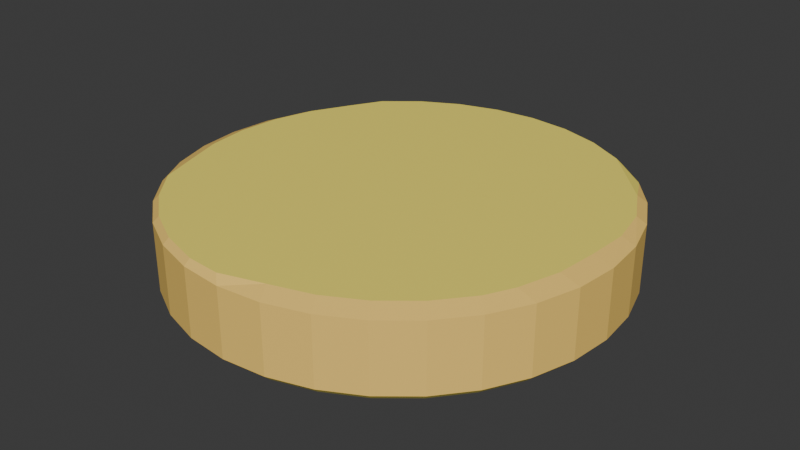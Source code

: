 # Source: Cookie2.blend  (saved by Blender 4.3.34; exported with 4.5.12 LTS)
import bpy
from mathutils import Matrix  # noqa: F401  (used for matrix-valued properties, if any)

bpy.ops.wm.read_factory_settings(use_empty=True)
scene = bpy.context.scene
scene.name = 'Scene'

# ---- collections
col_collection = bpy.data.collections.new('Collection'); scene.collection.children.link(col_collection)

# ---- materials (node trees are filled in below, after node groups)
mat_x = bpy.data.materials.new('クッキー')
mat_x_1 = bpy.data.materials.new('クッキー２')

# ---- material node trees
mat_x.use_nodes = True; mat_x.node_tree.nodes.clear()
_N = mat_x.node_tree.nodes; _L = mat_x.node_tree.links
n0 = _N.new('ShaderNodeBsdfPrincipled'); n0.name = 'プリンシプルBSDF'; n0.location = (10, 300)
n0.inputs[0].default_value = (1.0, 0.8488, 0.1419, 1.0)
n1 = _N.new('ShaderNodeOutputMaterial'); n1.name = 'マテリアル出力'; n1.location = (300, 300)
_L.new(n0.outputs[0], n1.inputs[0])
n1.is_active_output = True
mat_x_1.use_nodes = True; mat_x_1.node_tree.nodes.clear()
_N = mat_x_1.node_tree.nodes; _L = mat_x_1.node_tree.links
n0 = _N.new('ShaderNodeBsdfPrincipled'); n0.name = 'プリンシプルBSDF'; n0.location = (10, 300)
n0.inputs[0].default_value = (1.0, 0.6617, 0.1591, 1.0)
n0.inputs[20].default_value = 3.0
n0.inputs[27].default_value = (1.0, 0.7403, 0.01458, 1.0)
n1 = _N.new('ShaderNodeOutputMaterial'); n1.name = 'マテリアル出力'; n1.location = (300, 300)
_L.new(n0.outputs[0], n1.inputs[0])
n1.is_active_output = True

# ---- world
world_world = bpy.data.worlds.new('World'); scene.world = world_world
world_world.use_nodes = True; world_world.node_tree.nodes.clear()
_N = world_world.node_tree.nodes; _L = world_world.node_tree.links
n0 = _N.new('ShaderNodeOutputWorld'); n0.name = 'World Output'; n0.location = (300, 300)
n1 = _N.new('ShaderNodeBackground'); n1.name = 'Background'; n1.location = (10, 300)
n1.inputs[0].default_value = (0.05088, 0.05088, 0.05088, 1.0)
_L.new(n1.outputs[0], n0.inputs[0])
n0.is_active_output = True
world_world.color = (0.05088, 0.05088, 0.05088)
world_world.sun_shadow_jitter_overblur = 0.0

# ---- meshes
me_x = bpy.data.meshes.new('円柱')
me_x.from_pydata([(2.328e-10, 0.9741, -0.6395), (0.0, 1.0, -0.6652), (0.19, 0.9554, -0.6395), (0.1951, 0.9808, -0.6652), (0.3728, 0.9, -0.6395), (0.3827, 0.9239, -0.6652), (0.5412, 0.81, -0.6395), (0.5556, 0.8315, -0.6652), (0.7206, 0.6888, -0.6626), (0.7071, 0.7071, -0.6652), (0.7913, 0.5412, -0.6395), (0.8315, 0.5556, -0.6652), (0.8814, 0.3728, -0.6395), (0.9239, 0.3827, -0.6652), (0.9192, 0.19, -0.6395), (0.9808, 0.1951, -0.6652), (0.9105, -2.328e-10, -0.6395), (1.0, 0.0, -0.6652), (0.8918, -0.19, -0.6395), (0.9808, -0.1951, -0.6652), (0.8364, -0.3728, -0.6395), (0.9239, -0.3827, -0.6652), (0.7753, -0.494, -0.6395), (0.8315, -0.5556, -0.6652), (0.6542, -0.6416, -0.6395), (0.7071, -0.7071, -0.6652), (0.5066, -0.7628, -0.6395), (0.5556, -0.8315, -0.6652), (0.3382, -0.8528, -0.6395), (0.3827, -0.9239, -0.6652), (0.1554, -0.9082, -0.6395), (0.1951, -0.9808, -0.6652), (-0.0368, -0.9663, -0.6395), (0.0, -1.0, -0.6652), (-0.19, -0.9554, -0.6395), (-0.1951, -0.9808, -0.6652), (-0.3728, -0.9, -0.6395), (-0.3827, -0.9239, -0.6652), (-0.5412, -0.81, -0.6395), (-0.5556, -0.8315, -0.6652), (-0.6888, -0.6888, -0.6395), (-0.7071, -0.7071, -0.6652), (-0.81, -0.5412, -0.6395), (-0.8315, -0.5556, -0.6652), (-0.8626, -0.3728, -0.6395), (-0.9239, -0.3827, -0.6652), (-0.918, -0.19, -0.6395), (-0.9808, -0.1951, -0.6652), (-0.9367, 2.328e-10, -0.6395), (-1.0, 0.0, -0.6652), (-0.918, 0.19, -0.6395), (-0.9808, 0.1951, -0.6652), (-0.8626, 0.3728, -0.6395), (-0.9239, 0.3827, -0.6652), (-0.7725, 0.5412, -0.6395), (-0.8315, 0.5556, -0.6652), (-0.6888, 0.6888, -0.6395), (-0.7071, 0.7071, -0.6652), (-0.5412, 0.81, -0.6395), (-0.5556, 0.8315, -0.6652), (-0.3728, 0.9, -0.6395), (-0.3827, 0.9239, -0.6652), (-0.19, 0.9554, -0.6395), (-0.1951, 0.9808, -0.6652), (-2.328e-10, 0.9709, -1.0), (0.0, 1.0, -0.9711), (0.1951, 0.9808, -0.9711), (0.1894, 0.9523, -1.0), (0.3827, 0.9239, -0.9711), (0.3716, 0.897, -1.0), (0.5556, 0.8315, -0.9711), (0.5394, 0.8073, -1.0), (0.7071, 0.7071, -0.9711), (0.6865, 0.6865, -1.0), (0.8315, 0.5556, -0.9711), (0.8073, 0.5394, -1.0), (0.9239, 0.3827, -0.9711), (0.897, 0.3716, -1.0), (0.9808, 0.1951, -0.9711), (0.9523, 0.1894, -1.0), (1.0, 0.0, -0.9711), (0.9709, 2.328e-10, -1.0), (0.9808, -0.1951, -0.9711), (0.9523, -0.1894, -1.0), (0.9239, -0.3827, -0.9711), (0.897, -0.3716, -1.0), (0.8315, -0.5556, -0.9711), (0.8073, -0.5394, -1.0), (0.7071, -0.7071, -0.9711), (0.6865, -0.6865, -1.0), (0.5556, -0.8315, -0.9711), (0.5394, -0.8073, -1.0), (0.3827, -0.9239, -0.9711), (0.3716, -0.897, -1.0), (0.1951, -0.9808, -0.9711), (0.1894, -0.9523, -1.0), (0.0, -1.0, -0.9711), (2.328e-10, -0.9709, -1.0), (-0.1951, -0.9808, -0.9711), (-0.1894, -0.9523, -1.0), (-0.3827, -0.9239, -0.9711), (-0.3716, -0.897, -1.0), (-0.5556, -0.8315, -0.9711), (-0.5394, -0.8073, -1.0), (-0.7071, -0.7071, -0.9711), (-0.6865, -0.6865, -1.0), (-0.8315, -0.5556, -0.9711), (-0.8073, -0.5394, -1.0), (-0.9239, -0.3827, -0.9711), (-0.897, -0.3716, -1.0), (-0.9808, -0.1951, -0.9711), (-0.9523, -0.1894, -1.0), (-1.0, 0.0, -0.9711), (-0.9709, -2.328e-10, -1.0), (-0.9808, 0.1951, -0.9711), (-0.9523, 0.1894, -1.0), (-0.9239, 0.3827, -0.9711), (-0.897, 0.3716, -1.0), (-0.8315, 0.5556, -0.9711), (-0.8073, 0.5394, -1.0), (-0.7071, 0.7071, -0.9711), (-0.6865, 0.6865, -1.0), (-0.5556, 0.8315, -0.9711), (-0.5394, 0.8073, -1.0), (-0.3827, 0.9239, -0.9711), (-0.3716, 0.897, -1.0), (-0.1951, 0.9808, -0.9711), (-0.1894, 0.9523, -1.0)], [], [(65, 1, 3, 66), (70, 7, 9, 72), (72, 9, 11, 74), (74, 11, 13, 76), (76, 13, 15, 78), (78, 15, 17, 80), (80, 17, 19, 82), (82, 19, 21, 84), (84, 21, 23, 86), (86, 23, 25, 88), (88, 25, 27, 90), (90, 27, 29, 92), (92, 29, 31, 94), (94, 31, 33, 96), (96, 33, 35, 98), (98, 35, 37, 100), (100, 37, 39, 102), (102, 39, 41, 104), (104, 41, 43, 106), (106, 43, 45, 108), (108, 45, 47, 110), (110, 47, 49, 112), (112, 49, 51, 114), (114, 51, 53, 116), (116, 53, 55, 118), (118, 55, 57, 120), (120, 57, 59, 122), (122, 59, 61, 124), (124, 61, 63, 126), (66, 3, 5, 68), (68, 5, 7, 70), (126, 63, 1, 65), (3, 1, 0, 2), (5, 3, 2, 4), (7, 5, 4, 6), (9, 7, 6, 8), (11, 9, 8, 10), (13, 11, 10, 12), (15, 13, 12, 14), (17, 15, 14, 16), (19, 17, 16, 18), (21, 19, 18, 20), (23, 21, 20, 22), (25, 23, 22, 24), (27, 25, 24, 26), (29, 27, 26, 28), (31, 29, 28, 30), (33, 31, 30, 32), (35, 33, 32, 34), (37, 35, 34, 36), (39, 37, 36, 38), (41, 39, 38, 40), (43, 41, 40, 42), (45, 43, 42, 44), (47, 45, 44, 46), (49, 47, 46, 48), (51, 49, 48, 50), (53, 51, 50, 52), (55, 53, 52, 54), (57, 55, 54, 56), (59, 57, 56, 58), (61, 59, 58, 60), (63, 61, 60, 62), (1, 63, 62, 0), (2, 0, 62, 60, 58, 56, 54, 52, 50, 48, 46, 44, 42, 40, 38, 36, 34, 32, 30, 28, 26, 24, 22, 20, 18, 16, 14, 12, 10, 8, 6, 4), (65, 66, 67, 64), (66, 68, 69, 67), (68, 70, 71, 69), (70, 72, 73, 71), (72, 74, 75, 73), (74, 76, 77, 75), (76, 78, 79, 77), (78, 80, 81, 79), (80, 82, 83, 81), (82, 84, 85, 83), (84, 86, 87, 85), (86, 88, 89, 87), (88, 90, 91, 89), (90, 92, 93, 91), (92, 94, 95, 93), (94, 96, 97, 95), (96, 98, 99, 97), (98, 100, 101, 99), (100, 102, 103, 101), (102, 104, 105, 103), (104, 106, 107, 105), (106, 108, 109, 107), (108, 110, 111, 109), (110, 112, 113, 111), (112, 114, 115, 113), (114, 116, 117, 115), (116, 118, 119, 117), (118, 120, 121, 119), (120, 122, 123, 121), (122, 124, 125, 123), (124, 126, 127, 125), (126, 65, 64, 127), (64, 67, 69, 71, 73, 75, 77, 79, 81, 83, 85, 87, 89, 91, 93, 95, 97, 99, 101, 103, 105, 107, 109, 111, 113, 115, 117, 119, 121, 123, 125, 127)])
me_x.polygons.foreach_set('material_index', [1, 1, 1, 1, 1, 1, 1, 1, 1, 1, 1, 1, 1, 1, 1, 1, 1, 1, 1, 1, 1, 1, 1, 1, 1, 1, 1, 1, 1, 1, 1, 1, 0, 0, 0, 0, 1, 1, 1, 1, 1, 1, 1, 1, 1, 1, 1, 1, 1, 1, 1, 1, 1, 1, 1, 1, 1, 1, 1, 1, 1, 1, 1, 0, 0, 0, 0, 0, 0, 0, 0, 0, 0, 0, 0, 0, 0, 0, 0, 0, 0, 0, 0, 0, 0, 0, 0, 0, 0, 0, 0, 0, 0, 0, 0, 0, 0, 0])
_uv = me_x.uv_layers.new(name='UVマップ')
_uv.uv.foreach_set('vector', [1.0, 0.5401, 1.0, 0.9643, 0.9688, 0.9643, 0.9688, 0.5401, 0.9062, 0.5401, 0.9062, 0.9643, 0.875, 0.9643, 0.875, 0.5401, 0.875, 0.5401, 0.875, 0.9643, 0.8438, 0.9643, 0.8438, 0.5401, 0.8438, 0.5401, 0.8438, 0.9643, 0.8125, 0.9643, 0.8125, 0.5401, 0.8125, 0.5401, 0.8125, 0.9643, 0.7812, 0.9643, 0.7812, 0.5401, 0.7812, 0.5401, 0.7812, 0.9643, 0.75, 0.9643, 0.75, 0.5401, 0.75, 0.5401, 0.75, 0.9643, 0.7188, 0.9643, 0.7188, 0.5401, 0.7188, 0.5401, 0.7188, 0.9643, 0.6875, 0.9643, 0.6875, 0.5401, 0.6875, 0.5401, 0.6875, 0.9643, 0.6562, 0.9643, 0.6562, 0.5401, 0.6562, 0.5401, 0.6562, 0.9643, 0.625, 0.9643, 0.625, 0.5401, 0.625, 0.5401, 0.625, 0.9643, 0.5938, 0.9643, 0.5938, 0.5401, 0.5938, 0.5401, 0.5938, 0.9643, 0.5625, 0.9643, 0.5625, 0.5401, 0.5625, 0.5401, 0.5625, 0.9643, 0.5312, 0.9643, 0.5312, 0.5401, 0.5312, 0.5401, 0.5312, 0.9643, 0.5, 0.9643, 0.5, 0.5401, 0.5, 0.5401, 0.5, 0.9643, 0.4688, 0.9643, 0.4688, 0.5401, 0.4688, 0.5401, 0.4688, 0.9643, 0.4375, 0.9643, 0.4375, 0.5401, 0.4375, 0.5401, 0.4375, 0.9643, 0.4062, 0.9643, 0.4062, 0.5401, 0.4062, 0.5401, 0.4062, 0.9643, 0.375, 0.9643, 0.375, 0.5401, 0.375, 0.5401, 0.375, 0.9643, 0.3438, 0.9643, 0.3438, 0.5401, 0.3438, 0.5401, 0.3438, 0.9643, 0.3125, 0.9643, 0.3125, 0.5401, 0.3125, 0.5401, 0.3125, 0.9643, 0.2812, 0.9643, 0.2812, 0.5401, 0.2812, 0.5401, 0.2812, 0.9643, 0.25, 0.9643, 0.25, 0.5401, 0.25, 0.5401, 0.25, 0.9643, 0.2188, 0.9643, 0.2188, 0.5401, 0.2187, 0.5401, 0.2188, 0.9643, 0.1875, 0.9643, 0.1875, 0.5401, 0.1875, 0.5401, 0.1875, 0.9643, 0.1562, 0.9643, 0.1562, 0.5401, 0.1562, 0.5401, 0.1562, 0.9643, 0.125, 0.9643, 0.125, 0.5401, 0.125, 0.5401, 0.125, 0.9643, 0.09375, 0.9643, 0.09375, 0.5401, 0.09375, 0.5401, 0.09375, 0.9643, 0.0625, 0.9643, 0.0625, 0.5401, 0.0625, 0.5401, 0.0625, 0.9643, 0.03125, 0.9643, 0.03125, 0.5401, 0.9688, 0.5401, 0.9688, 0.9643, 0.9375, 0.9643, 0.9375, 0.5401, 0.9375, 0.5401, 0.9375, 0.9643, 0.9063, 0.9643, 0.9062, 0.5401, 0.03125, 0.5401, 0.03125, 0.9643, 0.0, 0.9643, 0.0, 0.5401, 0.2968, 0.4854, 0.25, 0.49, 0.25, 0.4838, 0.2956, 0.4793, 0.3418, 0.4717, 0.2968, 0.4854, 0.2956, 0.4793, 0.3395, 0.466, 0.3833, 0.4496, 0.3418, 0.4717, 0.3395, 0.466, 0.3799, 0.4444, 0.4197, 0.4197, 0.3833, 0.4496, 0.3799, 0.4444, 0.4153, 0.4153, 0.4496, 0.3833, 0.4197, 0.4197, 0.4153, 0.4153, 0.4444, 0.3799, 0.4717, 0.3418, 0.4496, 0.3833, 0.4444, 0.3799, 0.466, 0.3395, 0.4854, 0.2968, 0.4717, 0.3418, 0.466, 0.3395, 0.4793, 0.2956, 0.49, 0.25, 0.4854, 0.2968, 0.4793, 0.2956, 0.4838, 0.25, 0.4854, 0.2032, 0.49, 0.25, 0.4838, 0.25, 0.4793, 0.2044, 0.4717, 0.1582, 0.4854, 0.2032, 0.4793, 0.2044, 0.466, 0.1605, 0.4496, 0.1167, 0.4717, 0.1582, 0.466, 0.1605, 0.4444, 0.1201, 0.4197, 0.08029, 0.4496, 0.1167, 0.4444, 0.1201, 0.4153, 0.08468, 0.3833, 0.05045, 0.4197, 0.08029, 0.4153, 0.08468, 0.3799, 0.05561, 0.3418, 0.02827, 0.3833, 0.05045, 0.3799, 0.05561, 0.3395, 0.034, 0.2968, 0.01461, 0.3418, 0.02827, 0.3395, 0.034, 0.2956, 0.0207, 0.25, 0.01, 0.2968, 0.01461, 0.2956, 0.0207, 0.25, 0.01621, 0.2032, 0.01461, 0.25, 0.01, 0.25, 0.01621, 0.2044, 0.0207, 0.1582, 0.02827, 0.2032, 0.01461, 0.2044, 0.0207, 0.1605, 0.034, 0.1167, 0.05045, 0.1582, 0.02827, 0.1605, 0.034, 0.1201, 0.05561, 0.08029, 0.08029, 0.1167, 0.05045, 0.1201, 0.05561, 0.08468, 0.08468, 0.05045, 0.1167, 0.08029, 0.08029, 0.08468, 0.08468, 0.05561, 0.1201, 0.02827, 0.1582, 0.05045, 0.1167, 0.05561, 0.1201, 0.034, 0.1605, 0.01461, 0.2032, 0.02827, 0.1582, 0.034, 0.1605, 0.0207, 0.2044, 0.01, 0.25, 0.01461, 0.2032, 0.0207, 0.2044, 0.01621, 0.25, 0.01461, 0.2968, 0.01, 0.25, 0.01621, 0.25, 0.0207, 0.2956, 0.02827, 0.3418, 0.01461, 0.2968, 0.0207, 0.2956, 0.034, 0.3395, 0.05045, 0.3833, 0.02827, 0.3418, 0.034, 0.3395, 0.05561, 0.3799, 0.08029, 0.4197, 0.05045, 0.3833, 0.05561, 0.3799, 0.08468, 0.4153, 0.1167, 0.4496, 0.08029, 0.4197, 0.08468, 0.4153, 0.1201, 0.4444, 0.1582, 0.4717, 0.1167, 0.4496, 0.1201, 0.4444, 0.1605, 0.466, 0.2032, 0.4854, 0.1582, 0.4717, 0.1605, 0.466, 0.2044, 0.4793, 0.25, 0.49, 0.2032, 0.4854, 0.2044, 0.4793, 0.25, 0.4838, 0.2956, 0.4793, 0.25, 0.4838, 0.2044, 0.4793, 0.1605, 0.466, 0.1201, 0.4444, 0.08468, 0.4153, 0.05561, 0.3799, 0.034, 0.3395, 0.0207, 0.2956, 0.01621, 0.25, 0.0207, 0.2044, 0.034, 0.1605, 0.05561, 0.1201, 0.08468, 0.08468, 0.1201, 0.05561, 0.1605, 0.034, 0.2044, 0.0207, 0.25, 0.01621, 0.2956, 0.0207, 0.3395, 0.034, 0.3799, 0.05561, 0.4153, 0.08468, 0.4444, 0.1201, 0.466, 0.1605, 0.4793, 0.2044, 0.4838, 0.25, 0.4793, 0.2956, 0.466, 0.3395, 0.4444, 0.3799, 0.4153, 0.4153, 0.3799, 0.4444, 0.3395, 0.466, 1.0, 0.5401, 0.9688, 0.5401, 0.9692, 0.5, 0.9995, 0.5, 0.9688, 0.5401, 0.9375, 0.5401, 0.938, 0.5, 0.9683, 0.5, 0.9375, 0.5401, 0.9062, 0.5401, 0.9067, 0.5, 0.937, 0.5, 0.9062, 0.5401, 0.875, 0.5401, 0.8755, 0.5, 0.9058, 0.5, 0.875, 0.5401, 0.8438, 0.5401, 0.8442, 0.5, 0.8745, 0.5, 0.8438, 0.5401, 0.8125, 0.5401, 0.813, 0.5, 0.8433, 0.5, 0.8125, 0.5401, 0.7812, 0.5401, 0.7817, 0.5, 0.812, 0.5, 0.7812, 0.5401, 0.75, 0.5401, 0.7505, 0.5, 0.7808, 0.5, 0.75, 0.5401, 0.7188, 0.5401, 0.7192, 0.5, 0.7495, 0.5, 0.7188, 0.5401, 0.6875, 0.5401, 0.688, 0.5, 0.7183, 0.5, 0.6875, 0.5401, 0.6562, 0.5401, 0.6567, 0.5, 0.687, 0.5, 0.6562, 0.5401, 0.625, 0.5401, 0.6255, 0.5, 0.6558, 0.5, 0.625, 0.5401, 0.5938, 0.5401, 0.5942, 0.5, 0.6245, 0.5, 0.5938, 0.5401, 0.5625, 0.5401, 0.563, 0.5, 0.5933, 0.5, 0.5625, 0.5401, 0.5312, 0.5401, 0.5317, 0.5, 0.562, 0.5, 0.5312, 0.5401, 0.5, 0.5401, 0.5005, 0.5, 0.5308, 0.5, 0.5, 0.5401, 0.4688, 0.5401, 0.4692, 0.5, 0.4995, 0.5, 0.4688, 0.5401, 0.4375, 0.5401, 0.438, 0.5, 0.4683, 0.5, 0.4375, 0.5401, 0.4062, 0.5401, 0.4067, 0.5, 0.437, 0.5, 0.4062, 0.5401, 0.375, 0.5401, 0.3755, 0.5, 0.4058, 0.5, 0.375, 0.5401, 0.3438, 0.5401, 0.3442, 0.5, 0.3745, 0.5, 0.3438, 0.5401, 0.3125, 0.5401, 0.313, 0.5, 0.3433, 0.5, 0.3125, 0.5401, 0.2812, 0.5401, 0.2817, 0.5, 0.312, 0.5, 0.2812, 0.5401, 0.25, 0.5401, 0.2505, 0.5, 0.2808, 0.5, 0.25, 0.5401, 0.2188, 0.5401, 0.2192, 0.5, 0.2495, 0.5, 0.2187, 0.5401, 0.1875, 0.5401, 0.188, 0.5, 0.2183, 0.5, 0.1875, 0.5401, 0.1562, 0.5401, 0.1567, 0.5, 0.187, 0.5, 0.1562, 0.5401, 0.125, 0.5401, 0.1255, 0.5, 0.1558, 0.5, 0.125, 0.5401, 0.09375, 0.5401, 0.0942, 0.5, 0.1245, 0.5, 0.09375, 0.5401, 0.0625, 0.5401, 0.06295, 0.5, 0.0933, 0.5, 0.0625, 0.5401, 0.03125, 0.5401, 0.0317, 0.5, 0.06205, 0.5, 0.03125, 0.5401, 0.0, 0.5401, 0.0004544, 0.5, 0.0308, 0.5, 0.75, 0.483, 0.7955, 0.4785, 0.8392, 0.4653, 0.8795, 0.4437, 0.9148, 0.4148, 0.9437, 0.3795, 0.9653, 0.3392, 0.9785, 0.2955, 0.983, 0.25, 0.9785, 0.2045, 0.9653, 0.1608, 0.9437, 0.1205, 0.9148, 0.08523, 0.8795, 0.05625, 0.8392, 0.03472, 0.7955, 0.02146, 0.75, 0.01698, 0.7045, 0.02146, 0.6608, 0.03472, 0.6205, 0.05625, 0.5852, 0.08523, 0.5563, 0.1205, 0.5347, 0.1608, 0.5215, 0.2045, 0.517, 0.25, 0.5215, 0.2955, 0.5347, 0.3392, 0.5563, 0.3795, 0.5852, 0.4148, 0.6205, 0.4437, 0.6608, 0.4653, 0.7045, 0.4785])
me_x.materials.append(mat_x)
me_x.materials.append(mat_x_1)
me_x.update()

# ---- objects
ob_x = bpy.data.objects.new('円柱', me_x)

# ---- transforms, parenting, visibility, modifiers, constraints
ob_x.location = (0.0, 0.0, 1.414)

# ---- collection membership
col_collection.objects.link(ob_x)

# ---- scene / render settings (as saved in the file)
scene.frame_start = 1; scene.frame_end = 250; scene.frame_set(1)
scene.render.engine = 'CYCLES'
bpy.context.view_layer.update()

# ---- added for rendering (the .blend has no active camera and no usable light): camera, sun
cam_auto = bpy.data.cameras.new('AutoCamera')
cam_auto.lens = 50.0
cam_auto.sensor_width = 36.0
cam_auto.clip_end = 1000.0
ob_auto_camera = bpy.data.objects.new('AutoCamera', cam_auto)
scene.collection.objects.link(ob_auto_camera)
ob_auto_camera.location = (2.63811, -3.16573, 2.70448)
ob_auto_camera.rotation_euler = (1.09748, -7.21219e-08, 0.694738)
scene.camera = ob_auto_camera
light_auto_sun = bpy.data.lights.new('AutoSun', 'SUN')
light_auto_sun.energy = 3.0
light_auto_sun.angle = 0.0523599
ob_auto_sun = bpy.data.objects.new('AutoSun', light_auto_sun)
scene.collection.objects.link(ob_auto_sun)
ob_auto_sun.rotation_euler = (0.872665, 0.174533, 0.523599)
bpy.context.view_layer.update()
